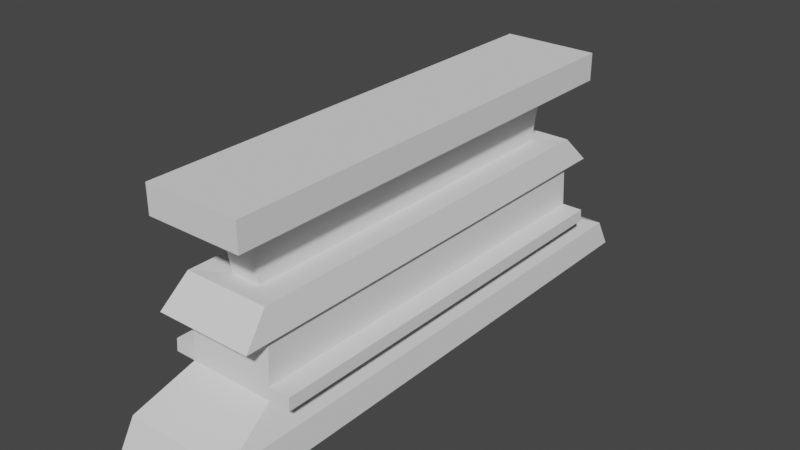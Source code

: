 # Source: TempIsle.blend  (saved by Blender 2.81.16; exported with 4.5.12 LTS)
import bpy
from mathutils import Matrix  # noqa: F401  (used for matrix-valued properties, if any)

bpy.ops.wm.read_factory_settings(use_empty=True)
scene = bpy.context.scene
scene.name = 'Scene'

# ---- collections
col_collection = bpy.data.collections.new('Collection'); scene.collection.children.link(col_collection)

# ---- world
world_world = bpy.data.worlds.new('World'); scene.world = world_world
world_world.use_nodes = True; world_world.node_tree.nodes.clear()
_N = world_world.node_tree.nodes; _L = world_world.node_tree.links
n0 = _N.new('ShaderNodeOutputWorld'); n0.name = 'World Output'; n0.location = (300, 300)
n1 = _N.new('ShaderNodeBackground'); n1.name = 'Background'; n1.location = (10, 300)
n1.inputs[0].default_value = (0.05088, 0.05088, 0.05088, 1.0)
_L.new(n1.outputs[0], n0.inputs[0])
n0.is_active_output = True
world_world.color = (0.05088, 0.05088, 0.05088)
world_world.use_sun_shadow = False
world_world.sun_shadow_jitter_overblur = 0.0

# ---- meshes
me_cube_001 = bpy.data.meshes.new('Cube.001')
me_cube_001.from_pydata([(-1.194, 5.752, -9.61e-07), (-1.0, 4.818, 4.606), (1.194, 5.752, -9.61e-07), (1.0, 4.818, 4.606), (-1.194, -5.752, -9.61e-07), (-1.0, -4.818, 4.606), (1.194, -5.752, -9.61e-07), (1.0, -4.818, 4.606), (-1.14, 5.491, 0.5758), (-0.8949, 4.312, 1.152), (-0.8825, 4.251, 2.28), (-1.0, 4.818, 2.303), (-0.8878, 4.277, 2.879), (-0.3435, 4.014, 3.898), (-1.0, 4.818, 4.031), (1.0, 4.818, 4.031), (0.3435, 4.014, 3.898), (0.8878, 4.277, 2.879), (1.0, 4.818, 2.303), (0.8825, 4.251, 2.28), (0.8949, 4.312, 1.152), (1.14, 5.491, 0.5758), (1.0, -4.818, 4.031), (0.3435, -4.014, 3.898), (0.8878, -4.277, 2.879), (1.0, -4.818, 2.303), (0.8825, -4.251, 2.28), (0.8949, -4.312, 1.152), (1.14, -5.491, 0.5758), (-1.0, -4.818, 4.031), (-0.3435, -4.014, 3.898), (-0.8878, -4.277, 2.879), (-1.0, -4.818, 2.303), (-0.8825, -4.251, 2.28), (-0.8949, -4.312, 1.152), (-1.14, -5.491, 0.5758), (-0.8921, 4.298, 1.407), (0.8921, 4.298, 1.407), (0.8921, -4.298, 1.407), (-0.8921, -4.298, 1.407), (1.332, 4.298, 1.407), (1.337, 4.312, 1.152), (1.332, -4.298, 1.407), (1.337, -4.312, 1.152), (-1.332, -4.298, 1.407), (-1.337, -4.312, 1.152), (-1.337, 4.312, 1.152), (-1.332, 4.298, 1.407), (-0.3113, 3.837, 2.843), (0.3113, 3.837, 2.843), (0.3113, -3.837, 2.843), (-0.3113, -3.837, 2.843)], [], [(14, 1, 3, 15), (15, 3, 7, 22), (22, 7, 5, 29), (29, 5, 1, 14), (2, 6, 4, 0), (7, 3, 1, 5), (4, 35, 8, 0), (35, 34, 9, 8), (39, 33, 10, 36), (33, 32, 11, 10), (32, 31, 12, 11), (51, 30, 13, 48), (30, 29, 14, 13), (6, 28, 35, 4), (28, 27, 34, 35), (38, 26, 33, 39), (26, 25, 32, 33), (25, 24, 31, 32), (50, 23, 30, 51), (23, 22, 29, 30), (2, 21, 28, 6), (21, 20, 27, 28), (37, 19, 26, 38), (19, 18, 25, 26), (18, 17, 24, 25), (49, 16, 23, 50), (16, 15, 22, 23), (0, 8, 21, 2), (8, 9, 20, 21), (36, 10, 19, 37), (10, 11, 18, 19), (11, 12, 17, 18), (48, 13, 16, 49), (13, 14, 15, 16), (37, 38, 42, 40), (39, 36, 47, 44), (27, 20, 41, 43), (34, 27, 43, 45), (46, 47, 40, 41), (41, 40, 42, 43), (43, 42, 44, 45), (45, 44, 47, 46), (20, 9, 46, 41), (38, 39, 44, 42), (9, 34, 45, 46), (36, 37, 40, 47), (12, 48, 49, 17), (17, 49, 50, 24), (24, 50, 51, 31), (31, 51, 48, 12)])
_uv = me_cube_001.uv_layers.new(name='UVMap')
_uv.uv.foreach_set('vector', [0.5938, 0.0, 0.625, 0.0, 0.625, 0.25, 0.5938, 0.25, 0.5938, 0.25, 0.625, 0.25, 0.625, 0.5, 0.5938, 0.5, 0.5938, 0.5, 0.625, 0.5, 0.625, 0.75, 0.5938, 0.75, 0.5938, 0.75, 0.625, 0.75, 0.625, 1.0, 0.5938, 1.0, 0.125, 0.5, 0.375, 0.5, 0.375, 0.75, 0.125, 0.75, 0.625, 0.5, 0.875, 0.5, 0.875, 0.75, 0.625, 0.75, 0.375, 0.75, 0.4062, 0.75, 0.4062, 1.0, 0.375, 1.0, 0.4062, 0.75, 0.4375, 0.75, 0.4375, 1.0, 0.4062, 1.0, 0.4446, 0.75, 0.4688, 0.75, 0.4688, 1.0, 0.4446, 1.0, 0.4688, 0.75, 0.5, 0.75, 0.5, 1.0, 0.4688, 1.0, 0.5, 0.75, 0.5312, 0.75, 0.5312, 1.0, 0.5, 1.0, 0.5469, 0.75, 0.5625, 0.75, 0.5625, 1.0, 0.5469, 1.0, 0.5625, 0.75, 0.5938, 0.75, 0.5938, 1.0, 0.5625, 1.0, 0.375, 0.5, 0.4062, 0.5, 0.4062, 0.75, 0.375, 0.75, 0.4062, 0.5, 0.4375, 0.5, 0.4375, 0.75, 0.4062, 0.75, 0.4446, 0.5, 0.4688, 0.5, 0.4688, 0.75, 0.4446, 0.75, 0.4688, 0.5, 0.5, 0.5, 0.5, 0.75, 0.4688, 0.75, 0.5, 0.5, 0.5312, 0.5, 0.5312, 0.75, 0.5, 0.75, 0.5469, 0.5, 0.5625, 0.5, 0.5625, 0.75, 0.5469, 0.75, 0.5625, 0.5, 0.5938, 0.5, 0.5938, 0.75, 0.5625, 0.75, 0.375, 0.25, 0.4062, 0.25, 0.4062, 0.5, 0.375, 0.5, 0.4062, 0.25, 0.4375, 0.25, 0.4375, 0.5, 0.4062, 0.5, 0.4446, 0.25, 0.4688, 0.25, 0.4688, 0.5, 0.4446, 0.5, 0.4688, 0.25, 0.5, 0.25, 0.5, 0.5, 0.4688, 0.5, 0.5, 0.25, 0.5312, 0.25, 0.5312, 0.5, 0.5, 0.5, 0.5469, 0.25, 0.5625, 0.25, 0.5625, 0.5, 0.5469, 0.5, 0.5625, 0.25, 0.5938, 0.25, 0.5938, 0.5, 0.5625, 0.5, 0.375, 0.0, 0.4062, 0.0, 0.4062, 0.25, 0.375, 0.25, 0.4062, 0.0, 0.4375, 0.0, 0.4375, 0.25, 0.4062, 0.25, 0.4446, 0.0, 0.4688, 0.0, 0.4688, 0.25, 0.4446, 0.25, 0.4688, 0.0, 0.5, 0.0, 0.5, 0.25, 0.4688, 0.25, 0.5, 0.0, 0.5312, 0.0, 0.5312, 0.25, 0.5, 0.25, 0.5469, 0.0, 0.5625, 0.0, 0.5625, 0.25, 0.5469, 0.25, 0.5625, 0.0, 0.5938, 0.0, 0.5938, 0.25, 0.5625, 0.25, 0.4446, 0.25, 0.4446, 0.5, 0.4446, 0.5, 0.4446, 0.25, 0.4446, 0.75, 0.4446, 1.0, 0.4446, 1.0, 0.4446, 0.75, 0.4375, 0.5, 0.4375, 0.25, 0.4375, 0.25, 0.4375, 0.5, 0.4375, 0.75, 0.4375, 0.5, 0.4375, 0.5, 0.4375, 0.75, 0.4375, 0.0, 0.4446, 0.0, 0.4446, 0.25, 0.4375, 0.25, 0.4375, 0.25, 0.4446, 0.25, 0.4446, 0.5, 0.4375, 0.5, 0.4375, 0.5, 0.4446, 0.5, 0.4446, 0.75, 0.4375, 0.75, 0.4375, 0.75, 0.4446, 0.75, 0.4446, 1.0, 0.4375, 1.0, 0.4375, 0.25, 0.4375, 0.0, 0.4375, 0.0, 0.4375, 0.25, 0.4446, 0.5, 0.4446, 0.75, 0.4446, 0.75, 0.4446, 0.5, 0.4375, 1.0, 0.4375, 0.75, 0.4375, 0.75, 0.4375, 1.0, 0.4446, 0.0, 0.4446, 0.25, 0.4446, 0.25, 0.4446, 0.0, 0.5312, 0.0, 0.5469, 0.0, 0.5469, 0.25, 0.5312, 0.25, 0.5312, 0.25, 0.5469, 0.25, 0.5469, 0.5, 0.5312, 0.5, 0.5312, 0.5, 0.5469, 0.5, 0.5469, 0.75, 0.5312, 0.75, 0.5312, 0.75, 0.5469, 0.75, 0.5469, 1.0, 0.5312, 1.0])
me_cube_001.use_remesh_fix_poles = True
me_cube_001.use_remesh_preserve_attributes = False
me_cube_001.use_mirror_vertex_groups = False
me_cube_001.update()

# ---- objects
ob_cube = bpy.data.objects.new('Cube', me_cube_001)

# ---- transforms, parenting, visibility, modifiers, constraints
ob_cube.location = (0.0, 0.0, 0.0)
ob_cube.lineart.crease_threshold = 0.0

# ---- collection membership
col_collection.objects.link(ob_cube)

# ---- scene / render settings (as saved in the file)
scene.frame_start = 1; scene.frame_end = 250; scene.frame_set(1)
scene.render.engine = 'BLENDER_EEVEE_NEXT'
scene.cycles.use_denoising = False
scene.cycles.samples = 128
scene.cycles.sampling_pattern = 'TABULATED_SOBOL'
scene.cycles.use_adaptive_sampling = False
scene.cycles.use_light_tree = False
scene.view_settings.view_transform = 'Filmic'
bpy.context.view_layer.update()

# ---- added for rendering (the .blend has no active camera and no usable light): camera, sun
cam_auto = bpy.data.cameras.new('AutoCamera')
cam_auto.lens = 50.0
cam_auto.sensor_width = 36.0
cam_auto.clip_end = 1000.0
ob_auto_camera = bpy.data.objects.new('AutoCamera', cam_auto)
scene.collection.objects.link(ob_auto_camera)
ob_auto_camera.location = (11.7291, -14.075, 11.6865)
ob_auto_camera.rotation_euler = (1.09748, -7.21219e-08, 0.694738)
scene.camera = ob_auto_camera
light_auto_sun = bpy.data.lights.new('AutoSun', 'SUN')
light_auto_sun.energy = 3.0
light_auto_sun.angle = 0.0523599
ob_auto_sun = bpy.data.objects.new('AutoSun', light_auto_sun)
scene.collection.objects.link(ob_auto_sun)
ob_auto_sun.rotation_euler = (0.872665, 0.174533, 0.523599)
bpy.context.view_layer.update()
